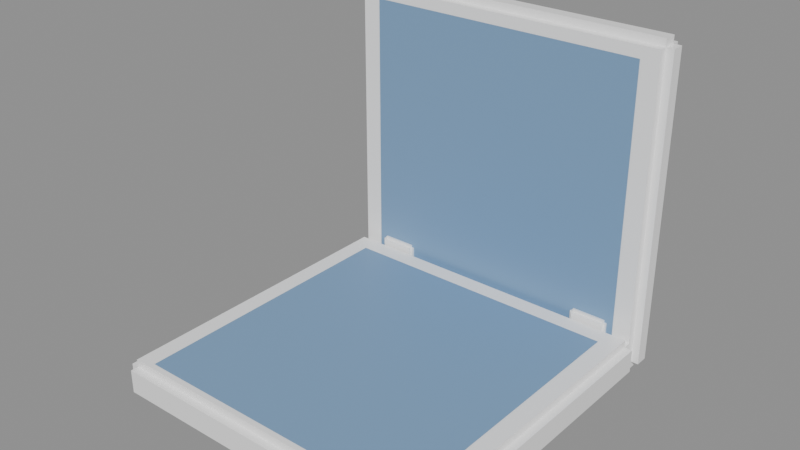 # Source: navale.blend  (saved by Blender 5.3.31; exported with 4.5.12 LTS)
import bpy
from mathutils import Matrix  # noqa: F401  (used for matrix-valued properties, if any)

bpy.ops.wm.read_factory_settings(use_empty=True)
scene = bpy.context.scene
scene.name = 'Scene'

# ---- materials (node trees are filled in below, after node groups)
mat_plastica = bpy.data.materials.new('plastica')
mat_griglia = bpy.data.materials.new('griglia')
mat_nave = bpy.data.materials.new('nave')
mat_piolo = bpy.data.materials.new('piolo')

# ---- material node trees
mat_plastica.use_nodes = True; mat_plastica.node_tree.nodes.clear()
_N = mat_plastica.node_tree.nodes; _L = mat_plastica.node_tree.links
n0 = _N.new('ShaderNodeBsdfPrincipled'); n0.name = 'Generico BSDF'; n0.location = (-200, 100)
n0.inputs[0].default_value = (1.0, 1.0, 1.0, 1.0)
n0.inputs[2].default_value = 0.3
n0.inputs[10].default_value = 0.005
n1 = _N.new('ShaderNodeOutputMaterial'); n1.name = 'Uscita Materiale'; n1.location = (200, 100)
_L.new(n0.outputs[0], n1.inputs[0])
n1.is_active_output = True
mat_griglia.use_nodes = True; mat_griglia.node_tree.nodes.clear()
_N = mat_griglia.node_tree.nodes; _L = mat_griglia.node_tree.links
n0 = _N.new('ShaderNodeBsdfPrincipled'); n0.name = 'Generico BSDF'; n0.location = (-200, 100)
n0.inputs[0].default_value = (0.2, 0.35, 0.55, 1.0)
n0.inputs[10].default_value = 0.005
n1 = _N.new('ShaderNodeOutputMaterial'); n1.name = 'Uscita Materiale'; n1.location = (200, 100)
_L.new(n0.outputs[0], n1.inputs[0])
n1.is_active_output = True
mat_nave.use_nodes = True; mat_nave.node_tree.nodes.clear()
_N = mat_nave.node_tree.nodes; _L = mat_nave.node_tree.links
n0 = _N.new('ShaderNodeBsdfPrincipled'); n0.name = 'Generico BSDF'; n0.location = (-200, 100)
n0.inputs[0].default_value = (0.42, 0.45, 0.48, 1.0)
n0.inputs[2].default_value = 0.45
n0.inputs[10].default_value = 0.005
n1 = _N.new('ShaderNodeOutputMaterial'); n1.name = 'Uscita Materiale'; n1.location = (200, 100)
_L.new(n0.outputs[0], n1.inputs[0])
n1.is_active_output = True
mat_piolo.use_nodes = True; mat_piolo.node_tree.nodes.clear()
_N = mat_piolo.node_tree.nodes; _L = mat_piolo.node_tree.links
n0 = _N.new('ShaderNodeBsdfPrincipled'); n0.name = 'Generico BSDF'; n0.location = (-200, 100)
n0.inputs[0].default_value = (1.0, 1.0, 1.0, 1.0)
n0.inputs[2].default_value = 0.35
n0.inputs[10].default_value = 0.005
n1 = _N.new('ShaderNodeOutputMaterial'); n1.name = 'Uscita Materiale'; n1.location = (200, 100)
_L.new(n0.outputs[0], n1.inputs[0])
n1.is_active_output = True

# ---- meshes
me_valigia_base = bpy.data.meshes.new('valigia_base')
me_valigia_base.from_pydata([(-0.11, -0.02, 0.0303), (0.11, -0.02, 0.0303), (0.11, -0.24, 0.0303), (-0.11, -0.24, 0.0303), (-0.124, -0.244, 0.0), (-0.124, -0.25, 0.006), (-0.13, -0.244, 0.006), (-0.124, -0.244, 0.006), (-0.124, -0.25, 0.024), (-0.124, -0.244, 0.03), (-0.13, -0.244, 0.024), (-0.124, -0.244, 0.024), (-0.124, -0.006, 0.0), (-0.13, -0.006, 0.006), (-0.124, 0.0, 0.006), (-0.124, -0.006, 0.006), (-0.124, -0.006, 0.03), (-0.124, 0.0, 0.024), (-0.13, -0.006, 0.024), (-0.124, -0.006, 0.024), (0.124, -0.244, 0.0), (0.13, -0.244, 0.006), (0.124, -0.25, 0.006), (0.124, -0.244, 0.006), (0.124, -0.244, 0.03), (0.124, -0.25, 0.024), (0.13, -0.244, 0.024), (0.124, -0.244, 0.024), (0.124, -0.006, 0.0), (0.124, 0.0, 0.006), (0.13, -0.006, 0.006), (0.124, -0.006, 0.006), (0.124, -0.006, 0.03), (0.13, -0.006, 0.024), (0.124, 0.0, 0.024), (0.124, -0.006, 0.024), (-0.103, 0.006, 0.036), (-0.103, 0.008, 0.034), (-0.105, 0.006, 0.034), (-0.103, 0.006, 0.034), (-0.103, 0.006, 0.024), (-0.105, 0.006, 0.026), (-0.103, 0.008, 0.026), (-0.103, 0.006, 0.026), (-0.103, -0.004, 0.034), (-0.103, -0.002, 0.036), (-0.105, -0.002, 0.034), (-0.103, -0.002, 0.034), (-0.103, -0.002, 0.024), (-0.103, -0.004, 0.026), (-0.105, -0.002, 0.026), (-0.103, -0.002, 0.026), (-0.077, -0.002, 0.024), (-0.075, -0.002, 0.026), (-0.077, -0.004, 0.026), (-0.077, -0.002, 0.026), (-0.077, -0.002, 0.036), (-0.077, -0.004, 0.034), (-0.075, -0.002, 0.034), (-0.077, -0.002, 0.034), (-0.077, 0.006, 0.024), (-0.077, 0.008, 0.026), (-0.075, 0.006, 0.026), (-0.077, 0.006, 0.026), (-0.077, 0.006, 0.036), (-0.075, 0.006, 0.034), (-0.077, 0.008, 0.034), (-0.077, 0.006, 0.034), (0.103, 0.006, 0.036), (0.105, 0.006, 0.034), (0.103, 0.008, 0.034), (0.103, 0.006, 0.034), (0.103, 0.006, 0.024), (0.103, 0.008, 0.026), (0.105, 0.006, 0.026), (0.103, 0.006, 0.026), (0.103, -0.002, 0.036), (0.103, -0.004, 0.034), (0.105, -0.002, 0.034), (0.103, -0.002, 0.034), (0.103, -0.002, 0.024), (0.105, -0.002, 0.026), (0.103, -0.004, 0.026), (0.103, -0.002, 0.026), (0.077, 0.006, 0.036), (0.077, 0.008, 0.034), (0.075, 0.006, 0.034), (0.077, 0.006, 0.034), (0.077, 0.006, 0.024), (0.075, 0.006, 0.026), (0.077, 0.008, 0.026), (0.077, 0.006, 0.026), (0.077, -0.004, 0.034), (0.077, -0.002, 0.036), (0.075, -0.002, 0.034), (0.077, -0.002, 0.034), (0.077, -0.002, 0.024), (0.077, -0.004, 0.026), (0.075, -0.002, 0.026), (0.077, -0.002, 0.026)], [], [(3, 2, 1, 0), (12, 4, 7, 15), (15, 7, 6, 13), (5, 8, 11, 7), (7, 11, 10, 6), (9, 16, 19, 11), (11, 19, 18, 10), (17, 14, 15, 19), (19, 15, 13, 18), (28, 12, 15, 31), (31, 15, 14, 29), (16, 32, 35, 19), (19, 35, 34, 17), (33, 30, 31, 35), (35, 31, 29, 34), (20, 28, 31, 23), (23, 31, 30, 21), (32, 24, 27, 35), (35, 27, 26, 33), (25, 22, 23, 27), (27, 23, 21, 26), (4, 20, 23, 7), (7, 23, 22, 5), (24, 9, 11, 27), (27, 11, 8, 25), (12, 28, 20, 4), (6, 10, 18, 13), (22, 25, 8, 5), (32, 16, 9, 24), (14, 17, 34, 29), (30, 33, 26, 21), (52, 60, 63, 55), (55, 63, 62, 53), (65, 62, 63, 67), (67, 63, 61, 66), (60, 40, 43, 63), (63, 43, 42, 61), (45, 36, 39, 47), (47, 39, 38, 46), (49, 44, 47, 51), (51, 47, 46, 50), (40, 48, 51, 43), (43, 51, 50, 41), (36, 64, 67, 39), (39, 67, 66, 37), (37, 42, 43, 39), (39, 43, 41, 38), (64, 56, 59, 67), (67, 59, 58, 65), (57, 54, 55, 59), (59, 55, 53, 58), (48, 52, 55, 51), (51, 55, 54, 49), (56, 45, 47, 59), (59, 47, 44, 57), (64, 36, 45, 56), (50, 46, 38, 41), (42, 37, 66, 61), (40, 60, 52, 48), (54, 57, 44, 49), (62, 65, 58, 53), (85, 90, 91, 87), (87, 91, 89, 86), (88, 96, 99, 91), (91, 99, 98, 89), (80, 72, 75, 83), (83, 75, 74, 81), (76, 93, 95, 79), (79, 95, 92, 77), (69, 74, 75, 71), (71, 75, 73, 70), (68, 76, 79, 71), (71, 79, 78, 69), (77, 82, 83, 79), (79, 83, 81, 78), (96, 80, 83, 99), (99, 83, 82, 97), (97, 92, 95, 99), (99, 95, 94, 98), (93, 84, 87, 95), (95, 87, 86, 94), (72, 88, 91, 75), (75, 91, 90, 73), (84, 68, 71, 87), (87, 71, 70, 85), (68, 84, 93, 76), (90, 85, 70, 73), (74, 69, 78, 81), (88, 72, 80, 96), (82, 77, 92, 97), (98, 94, 86, 89)])
me_valigia_base.polygons.foreach_set('material_index', [1, 0, 0, 0, 0, 0, 0, 0, 0, 0, 0, 0, 0, 0, 0, 0, 0, 0, 0, 0, 0, 0, 0, 0, 0, 0, 0, 0, 0, 0, 0, 0, 0, 0, 0, 0, 0, 0, 0, 0, 0, 0, 0, 0, 0, 0, 0, 0, 0, 0, 0, 0, 0, 0, 0, 0, 0, 0, 0, 0, 0, 0, 0, 0, 0, 0, 0, 0, 0, 0, 0, 0, 0, 0, 0, 0, 0, 0, 0, 0, 0, 0, 0, 0, 0, 0, 0, 0, 0, 0, 0])
_uv = me_valigia_base.uv_layers.new(name='Float2')
_uv.uv.foreach_set('vector', [0.0, 1.0, 1.0, 1.0, 1.0, 0.0, 0.0, 0.0, 0.0, 0.0, 0.0, 0.0, 0.0, 0.0, 0.0, 0.0, 0.0, 0.0, 0.0, 0.0, 0.0, 0.0, 0.0, 0.0, 0.0, 0.0, 0.0, 0.0, 0.0, 0.0, 0.0, 0.0, 0.0, 0.0, 0.0, 0.0, 0.0, 0.0, 0.0, 0.0, 0.0, 0.0, 0.0, 0.0, 0.0, 0.0, 0.0, 0.0, 0.0, 0.0, 0.0, 0.0, 0.0, 0.0, 0.0, 0.0, 0.0, 0.0, 0.0, 0.0, 0.0, 0.0, 0.0, 0.0, 0.0, 0.0, 0.0, 0.0, 0.0, 0.0, 0.0, 0.0, 0.0, 0.0, 0.0, 0.0, 0.0, 0.0, 0.0, 0.0, 0.0, 0.0, 0.0, 0.0, 0.0, 0.0, 0.0, 0.0, 0.0, 0.0, 0.0, 0.0, 0.0, 0.0, 0.0, 0.0, 0.0, 0.0, 0.0, 0.0, 0.0, 0.0, 0.0, 0.0, 0.0, 0.0, 0.0, 0.0, 0.0, 0.0, 0.0, 0.0, 0.0, 0.0, 0.0, 0.0, 0.0, 0.0, 0.0, 0.0, 0.0, 0.0, 0.0, 0.0, 0.0, 0.0, 0.0, 0.0, 0.0, 0.0, 0.0, 0.0, 0.0, 0.0, 0.0, 0.0, 0.0, 0.0, 0.0, 0.0, 0.0, 0.0, 0.0, 0.0, 0.0, 0.0, 0.0, 0.0, 0.0, 0.0, 0.0, 0.0, 0.0, 0.0, 0.0, 0.0, 0.0, 0.0, 0.0, 0.0, 0.0, 0.0, 0.0, 0.0, 0.0, 0.0, 0.0, 0.0, 0.0, 0.0, 0.0, 0.0, 0.0, 0.0, 0.0, 0.0, 0.0, 0.0, 0.0, 0.0, 0.0, 0.0, 0.0, 0.0, 0.0, 0.0, 0.0, 0.0, 0.0, 0.0, 0.0, 0.0, 0.0, 0.0, 0.0, 0.0, 0.0, 0.0, 0.0, 0.0, 0.0, 0.0, 0.0, 0.0, 0.0, 0.0, 0.0, 0.0, 0.0, 0.0, 0.0, 0.0, 0.0, 0.0, 0.0, 0.0, 0.0, 0.0, 0.0, 0.0, 0.0, 0.0, 0.0, 0.0, 0.0, 0.0, 0.0, 0.0, 0.0, 0.0, 0.0, 0.0, 0.0, 0.0, 0.0, 0.0, 0.0, 0.0, 0.0, 0.0, 0.0, 0.0, 0.0, 0.0, 0.0, 0.0, 0.0, 0.0, 0.0, 0.0, 0.0, 0.0, 0.0, 0.0, 0.0, 0.0, 0.0, 0.0, 0.0, 0.0, 0.0, 0.0, 0.0, 0.0, 0.0, 0.0, 0.0, 0.0, 0.0, 0.0, 0.0, 0.0, 0.0, 0.0, 0.0, 0.0, 0.0, 0.0, 0.0, 0.0, 0.0, 0.0, 0.0, 0.0, 0.0, 0.0, 0.0, 0.0, 0.0, 0.0, 0.0, 0.0, 0.0, 0.0, 0.0, 0.0, 0.0, 0.0, 0.0, 0.0, 0.0, 0.0, 0.0, 0.0, 0.0, 0.0, 0.0, 0.0, 0.0, 0.0, 0.0, 0.0, 0.0, 0.0, 0.0, 0.0, 0.0, 0.0, 0.0, 0.0, 0.0, 0.0, 0.0, 0.0, 0.0, 0.0, 0.0, 0.0, 0.0, 0.0, 0.0, 0.0, 0.0, 0.0, 0.0, 0.0, 0.0, 0.0, 0.0, 0.0, 0.0, 0.0, 0.0, 0.0, 0.0, 0.0, 0.0, 0.0, 0.0, 0.0, 0.0, 0.0, 0.0, 0.0, 0.0, 0.0, 0.0, 0.0, 0.0, 0.0, 0.0, 0.0, 0.0, 0.0, 0.0, 0.0, 0.0, 0.0, 0.0, 0.0, 0.0, 0.0, 0.0, 0.0, 0.0, 0.0, 0.0, 0.0, 0.0, 0.0, 0.0, 0.0, 0.0, 0.0, 0.0, 0.0, 0.0, 0.0, 0.0, 0.0, 0.0, 0.0, 0.0, 0.0, 0.0, 0.0, 0.0, 0.0, 0.0, 0.0, 0.0, 0.0, 0.0, 0.0, 0.0, 0.0, 0.0, 0.0, 0.0, 0.0, 0.0, 0.0, 0.0, 0.0, 0.0, 0.0, 0.0, 0.0, 0.0, 0.0, 0.0, 0.0, 0.0, 0.0, 0.0, 0.0, 0.0, 0.0, 0.0, 0.0, 0.0, 0.0, 0.0, 0.0, 0.0, 0.0, 0.0, 0.0, 0.0, 0.0, 0.0, 0.0, 0.0, 0.0, 0.0, 0.0, 0.0, 0.0, 0.0, 0.0, 0.0, 0.0, 0.0, 0.0, 0.0, 0.0, 0.0, 0.0, 0.0, 0.0, 0.0, 0.0, 0.0, 0.0, 0.0, 0.0, 0.0, 0.0, 0.0, 0.0, 0.0, 0.0, 0.0, 0.0, 0.0, 0.0, 0.0, 0.0, 0.0, 0.0, 0.0, 0.0, 0.0, 0.0, 0.0, 0.0, 0.0, 0.0, 0.0, 0.0, 0.0, 0.0, 0.0, 0.0, 0.0, 0.0, 0.0, 0.0, 0.0, 0.0, 0.0, 0.0, 0.0, 0.0, 0.0, 0.0, 0.0, 0.0, 0.0, 0.0, 0.0, 0.0, 0.0, 0.0, 0.0, 0.0, 0.0, 0.0, 0.0, 0.0, 0.0, 0.0, 0.0, 0.0, 0.0, 0.0, 0.0, 0.0, 0.0, 0.0, 0.0, 0.0, 0.0, 0.0, 0.0, 0.0, 0.0, 0.0, 0.0, 0.0, 0.0, 0.0, 0.0, 0.0, 0.0, 0.0, 0.0, 0.0, 0.0, 0.0, 0.0, 0.0, 0.0, 0.0, 0.0, 0.0, 0.0, 0.0, 0.0, 0.0, 0.0, 0.0, 0.0, 0.0, 0.0, 0.0, 0.0, 0.0, 0.0, 0.0, 0.0, 0.0, 0.0, 0.0, 0.0, 0.0, 0.0, 0.0, 0.0, 0.0, 0.0, 0.0, 0.0, 0.0, 0.0, 0.0, 0.0, 0.0, 0.0, 0.0, 0.0, 0.0, 0.0, 0.0, 0.0, 0.0, 0.0, 0.0, 0.0, 0.0, 0.0, 0.0, 0.0, 0.0, 0.0, 0.0, 0.0, 0.0, 0.0, 0.0, 0.0, 0.0, 0.0, 0.0, 0.0, 0.0, 0.0, 0.0, 0.0, 0.0, 0.0, 0.0, 0.0, 0.0, 0.0, 0.0, 0.0, 0.0, 0.0, 0.0, 0.0, 0.0, 0.0, 0.0, 0.0, 0.0, 0.0, 0.0, 0.0, 0.0, 0.0, 0.0, 0.0, 0.0, 0.0, 0.0, 0.0, 0.0, 0.0, 0.0, 0.0, 0.0, 0.0, 0.0, 0.0, 0.0, 0.0, 0.0, 0.0, 0.0, 0.0, 0.0, 0.0, 0.0, 0.0, 0.0, 0.0, 0.0, 0.0, 0.0, 0.0, 0.0, 0.0, 0.0, 0.0, 0.0, 0.0, 0.0, 0.0, 0.0, 0.0, 0.0, 0.0, 0.0, 0.0, 0.0, 0.0, 0.0, 0.0, 0.0, 0.0, 0.0, 0.0, 0.0, 0.0, 0.0, 0.0, 0.0, 0.0, 0.0, 0.0, 0.0, 0.0, 0.0, 0.0, 0.0, 0.0, 0.0, 0.0, 0.0, 0.0, 0.0, 0.0, 0.0, 0.0, 0.0, 0.0, 0.0, 0.0, 0.0, 0.0, 0.0, 0.0, 0.0, 0.0, 0.0, 0.0, 0.0])
me_valigia_base.materials.append(mat_plastica)
me_valigia_base.materials.append(mat_griglia)
me_valigia_base.update()
me_valigia_coperchio = bpy.data.meshes.new('valigia_coperchio')
me_valigia_coperchio.from_pydata([(-0.11, -0.0003, 0.235), (0.11, -0.0003, 0.235), (0.11, -0.0003, 0.015), (-0.11, -0.0003, 0.015), (-0.124, 0.006, 0.0), (-0.124, 0.0, 0.006), (-0.13, 0.006, 0.006), (-0.124, 0.006, 0.006), (-0.124, 0.0, 0.244), (-0.124, 0.006, 0.25), (-0.13, 0.006, 0.244), (-0.124, 0.006, 0.244), (-0.124, 0.016, 0.0), (-0.13, 0.016, 0.006), (-0.124, 0.022, 0.006), (-0.124, 0.016, 0.006), (-0.124, 0.016, 0.25), (-0.124, 0.022, 0.244), (-0.13, 0.016, 0.244), (-0.124, 0.016, 0.244), (0.124, 0.006, 0.0), (0.13, 0.006, 0.006), (0.124, 0.0, 0.006), (0.124, 0.006, 0.006), (0.124, 0.006, 0.25), (0.124, 0.0, 0.244), (0.13, 0.006, 0.244), (0.124, 0.006, 0.244), (0.124, 0.016, 0.0), (0.124, 0.022, 0.006), (0.13, 0.016, 0.006), (0.124, 0.016, 0.006), (0.124, 0.016, 0.25), (0.13, 0.016, 0.244), (0.124, 0.022, 0.244), (0.124, 0.016, 0.244), (-0.041, 0.03, 0.209), (-0.041, 0.034, 0.205), (-0.045, 0.03, 0.205), (-0.041, 0.03, 0.205), (-0.041, 0.03, 0.191), (-0.045, 0.03, 0.195), (-0.041, 0.034, 0.195), (-0.041, 0.03, 0.195), (-0.041, 0.022, 0.205), (-0.041, 0.026, 0.209), (-0.045, 0.026, 0.205), (-0.041, 0.026, 0.205), (-0.041, 0.026, 0.191), (-0.041, 0.022, 0.195), (-0.045, 0.026, 0.195), (-0.041, 0.026, 0.195), (0.041, 0.026, 0.191), (0.045, 0.026, 0.195), (0.041, 0.022, 0.195), (0.041, 0.026, 0.195), (0.041, 0.026, 0.209), (0.041, 0.022, 0.205), (0.045, 0.026, 0.205), (0.041, 0.026, 0.205), (0.041, 0.03, 0.191), (0.041, 0.034, 0.195), (0.045, 0.03, 0.195), (0.041, 0.03, 0.195), (0.041, 0.03, 0.209), (0.045, 0.03, 0.205), (0.041, 0.034, 0.205), (0.041, 0.03, 0.205)], [], [(3, 2, 1, 0), (12, 4, 7, 15), (15, 7, 6, 13), (5, 8, 11, 7), (7, 11, 10, 6), (9, 16, 19, 11), (11, 19, 18, 10), (17, 14, 15, 19), (19, 15, 13, 18), (28, 12, 15, 31), (31, 15, 14, 29), (16, 32, 35, 19), (19, 35, 34, 17), (33, 30, 31, 35), (35, 31, 29, 34), (20, 28, 31, 23), (23, 31, 30, 21), (32, 24, 27, 35), (35, 27, 26, 33), (25, 22, 23, 27), (27, 23, 21, 26), (4, 20, 23, 7), (7, 23, 22, 5), (24, 9, 11, 27), (27, 11, 8, 25), (12, 28, 20, 4), (6, 10, 18, 13), (22, 25, 8, 5), (32, 16, 9, 24), (14, 17, 34, 29), (30, 33, 26, 21), (52, 60, 63, 55), (55, 63, 62, 53), (65, 62, 63, 67), (67, 63, 61, 66), (60, 40, 43, 63), (63, 43, 42, 61), (45, 36, 39, 47), (47, 39, 38, 46), (49, 44, 47, 51), (51, 47, 46, 50), (40, 48, 51, 43), (43, 51, 50, 41), (36, 64, 67, 39), (39, 67, 66, 37), (37, 42, 43, 39), (39, 43, 41, 38), (64, 56, 59, 67), (67, 59, 58, 65), (57, 54, 55, 59), (59, 55, 53, 58), (48, 52, 55, 51), (51, 55, 54, 49), (56, 45, 47, 59), (59, 47, 44, 57), (64, 36, 45, 56), (50, 46, 38, 41), (42, 37, 66, 61), (40, 60, 52, 48), (54, 57, 44, 49), (62, 65, 58, 53)])
me_valigia_coperchio.polygons.foreach_set('material_index', [1, 0, 0, 0, 0, 0, 0, 0, 0, 0, 0, 0, 0, 0, 0, 0, 0, 0, 0, 0, 0, 0, 0, 0, 0, 0, 0, 0, 0, 0, 0, 0, 0, 0, 0, 0, 0, 0, 0, 0, 0, 0, 0, 0, 0, 0, 0, 0, 0, 0, 0, 0, 0, 0, 0, 0, 0, 0, 0, 0, 0])
_uv = me_valigia_coperchio.uv_layers.new(name='Float2')
_uv.uv.foreach_set('vector', [0.0, 1.0, 1.0, 1.0, 1.0, 0.0, 0.0, 0.0, 0.0, 0.0, 0.0, 0.0, 0.0, 0.0, 0.0, 0.0, 0.0, 0.0, 0.0, 0.0, 0.0, 0.0, 0.0, 0.0, 0.0, 0.0, 0.0, 0.0, 0.0, 0.0, 0.0, 0.0, 0.0, 0.0, 0.0, 0.0, 0.0, 0.0, 0.0, 0.0, 0.0, 0.0, 0.0, 0.0, 0.0, 0.0, 0.0, 0.0, 0.0, 0.0, 0.0, 0.0, 0.0, 0.0, 0.0, 0.0, 0.0, 0.0, 0.0, 0.0, 0.0, 0.0, 0.0, 0.0, 0.0, 0.0, 0.0, 0.0, 0.0, 0.0, 0.0, 0.0, 0.0, 0.0, 0.0, 0.0, 0.0, 0.0, 0.0, 0.0, 0.0, 0.0, 0.0, 0.0, 0.0, 0.0, 0.0, 0.0, 0.0, 0.0, 0.0, 0.0, 0.0, 0.0, 0.0, 0.0, 0.0, 0.0, 0.0, 0.0, 0.0, 0.0, 0.0, 0.0, 0.0, 0.0, 0.0, 0.0, 0.0, 0.0, 0.0, 0.0, 0.0, 0.0, 0.0, 0.0, 0.0, 0.0, 0.0, 0.0, 0.0, 0.0, 0.0, 0.0, 0.0, 0.0, 0.0, 0.0, 0.0, 0.0, 0.0, 0.0, 0.0, 0.0, 0.0, 0.0, 0.0, 0.0, 0.0, 0.0, 0.0, 0.0, 0.0, 0.0, 0.0, 0.0, 0.0, 0.0, 0.0, 0.0, 0.0, 0.0, 0.0, 0.0, 0.0, 0.0, 0.0, 0.0, 0.0, 0.0, 0.0, 0.0, 0.0, 0.0, 0.0, 0.0, 0.0, 0.0, 0.0, 0.0, 0.0, 0.0, 0.0, 0.0, 0.0, 0.0, 0.0, 0.0, 0.0, 0.0, 0.0, 0.0, 0.0, 0.0, 0.0, 0.0, 0.0, 0.0, 0.0, 0.0, 0.0, 0.0, 0.0, 0.0, 0.0, 0.0, 0.0, 0.0, 0.0, 0.0, 0.0, 0.0, 0.0, 0.0, 0.0, 0.0, 0.0, 0.0, 0.0, 0.0, 0.0, 0.0, 0.0, 0.0, 0.0, 0.0, 0.0, 0.0, 0.0, 0.0, 0.0, 0.0, 0.0, 0.0, 0.0, 0.0, 0.0, 0.0, 0.0, 0.0, 0.0, 0.0, 0.0, 0.0, 0.0, 0.0, 0.0, 0.0, 0.0, 0.0, 0.0, 0.0, 0.0, 0.0, 0.0, 0.0, 0.0, 0.0, 0.0, 0.0, 0.0, 0.0, 0.0, 0.0, 0.0, 0.0, 0.0, 0.0, 0.0, 0.0, 0.0, 0.0, 0.0, 0.0, 0.0, 0.0, 0.0, 0.0, 0.0, 0.0, 0.0, 0.0, 0.0, 0.0, 0.0, 0.0, 0.0, 0.0, 0.0, 0.0, 0.0, 0.0, 0.0, 0.0, 0.0, 0.0, 0.0, 0.0, 0.0, 0.0, 0.0, 0.0, 0.0, 0.0, 0.0, 0.0, 0.0, 0.0, 0.0, 0.0, 0.0, 0.0, 0.0, 0.0, 0.0, 0.0, 0.0, 0.0, 0.0, 0.0, 0.0, 0.0, 0.0, 0.0, 0.0, 0.0, 0.0, 0.0, 0.0, 0.0, 0.0, 0.0, 0.0, 0.0, 0.0, 0.0, 0.0, 0.0, 0.0, 0.0, 0.0, 0.0, 0.0, 0.0, 0.0, 0.0, 0.0, 0.0, 0.0, 0.0, 0.0, 0.0, 0.0, 0.0, 0.0, 0.0, 0.0, 0.0, 0.0, 0.0, 0.0, 0.0, 0.0, 0.0, 0.0, 0.0, 0.0, 0.0, 0.0, 0.0, 0.0, 0.0, 0.0, 0.0, 0.0, 0.0, 0.0, 0.0, 0.0, 0.0, 0.0, 0.0, 0.0, 0.0, 0.0, 0.0, 0.0, 0.0, 0.0, 0.0, 0.0, 0.0, 0.0, 0.0, 0.0, 0.0, 0.0, 0.0, 0.0, 0.0, 0.0, 0.0, 0.0, 0.0, 0.0, 0.0, 0.0, 0.0, 0.0, 0.0, 0.0, 0.0, 0.0, 0.0, 0.0, 0.0, 0.0, 0.0, 0.0, 0.0, 0.0, 0.0, 0.0, 0.0, 0.0, 0.0, 0.0, 0.0, 0.0, 0.0, 0.0, 0.0, 0.0, 0.0, 0.0, 0.0, 0.0, 0.0, 0.0, 0.0, 0.0, 0.0, 0.0, 0.0, 0.0, 0.0, 0.0, 0.0, 0.0, 0.0, 0.0, 0.0, 0.0, 0.0, 0.0, 0.0, 0.0, 0.0, 0.0, 0.0, 0.0, 0.0, 0.0, 0.0, 0.0, 0.0, 0.0, 0.0, 0.0, 0.0, 0.0, 0.0, 0.0, 0.0, 0.0, 0.0, 0.0, 0.0, 0.0, 0.0, 0.0, 0.0, 0.0, 0.0, 0.0, 0.0, 0.0, 0.0, 0.0, 0.0, 0.0, 0.0, 0.0, 0.0, 0.0, 0.0, 0.0, 0.0])
me_valigia_coperchio.materials.append(mat_plastica)
me_valigia_coperchio.materials.append(mat_griglia)
me_valigia_coperchio.update()
me_nave_2 = bpy.data.meshes.new('nave_2')
me_nave_2.from_pydata([(-0.017, -0.0042, 0.0), (-0.015, -0.006, 0.0), (0.01, -0.006, 0.0), (0.017, 0.0, 0.0), (0.01, 0.006, 0.0), (-0.015, 0.006, 0.0), (-0.017, 0.0042, 0.0), (-0.017, -0.0042, 0.007), (-0.015, -0.006, 0.007), (0.01, -0.006, 0.007), (0.017, 0.0, 0.007), (0.01, 0.006, 0.007), (-0.015, 0.006, 0.007), (-0.017, 0.0042, 0.007), (-0.00816, -0.0036, 0.007), (-0.00816, -0.0036, 0.012), (-0.00816, 0.0036, 0.007), (-0.00816, 0.0036, 0.012), (0.00272, -0.0036, 0.007), (0.00272, -0.0036, 0.012), (0.00272, 0.0036, 0.007), (0.00272, 0.0036, 0.012), (-0.00472, -0.002, 0.012), (-0.00472, -0.002, 0.017), (-0.00472, 0.002, 0.012), (-0.00472, 0.002, 0.017), (-0.00072, -0.002, 0.012), (-0.00072, -0.002, 0.017), (-0.00072, 0.002, 0.012), (-0.00072, 0.002, 0.017), (-0.0132, -0.002, 0.007), (-0.0132, -0.002, 0.01), (-0.0132, 0.002, 0.007), (-0.0132, 0.002, 0.01), (-0.0072, -0.002, 0.007), (-0.0072, -0.002, 0.01), (-0.0072, 0.002, 0.007), (-0.0072, 0.002, 0.01), (0.0072, -0.002, 0.007), (0.0072, -0.002, 0.01), (0.0072, 0.002, 0.007), (0.0072, 0.002, 0.01), (0.0132, -0.002, 0.007), (0.0132, -0.002, 0.01), (0.0132, 0.002, 0.007), (0.0132, 0.002, 0.01)], [], [(0, 6, 5, 4, 3, 2, 1), (7, 8, 9, 10, 11, 12, 13), (1, 2, 9, 8), (6, 0, 7, 13), (4, 5, 12, 11), (2, 3, 10, 9), (0, 1, 8, 7), (5, 6, 13, 12), (3, 4, 11, 10), (14, 15, 17, 16), (16, 17, 21, 20), (20, 21, 19, 18), (18, 19, 15, 14), (16, 20, 18, 14), (21, 17, 15, 19), (22, 23, 25, 24), (24, 25, 29, 28), (28, 29, 27, 26), (26, 27, 23, 22), (24, 28, 26, 22), (29, 25, 23, 27), (30, 31, 33, 32), (32, 33, 37, 36), (36, 37, 35, 34), (34, 35, 31, 30), (32, 36, 34, 30), (37, 33, 31, 35), (38, 39, 41, 40), (40, 41, 45, 44), (44, 45, 43, 42), (42, 43, 39, 38), (40, 44, 42, 38), (45, 41, 39, 43)])
me_nave_2.materials.append(mat_nave)
me_nave_2.update()
me_nave_3 = bpy.data.meshes.new('nave_3')
me_nave_3.from_pydata([(-0.0265, -0.0042, 0.0), (-0.0245, -0.006, 0.0), (0.0195, -0.006, 0.0), (0.0265, 0.0, 0.0), (0.0195, 0.006, 0.0), (-0.0245, 0.006, 0.0), (-0.0265, 0.0042, 0.0), (-0.0265, -0.0042, 0.007), (-0.0245, -0.006, 0.007), (0.0195, -0.006, 0.007), (0.0265, 0.0, 0.007), (0.0195, 0.006, 0.007), (-0.0245, 0.006, 0.007), (-0.0265, 0.0042, 0.007), (-0.01272, -0.0036, 0.007), (-0.01272, -0.0036, 0.012), (-0.01272, 0.0036, 0.007), (-0.01272, 0.0036, 0.012), (0.00424, -0.0036, 0.007), (0.00424, -0.0036, 0.012), (0.00424, 0.0036, 0.007), (0.00424, 0.0036, 0.012), (-0.00624, -0.002, 0.012), (-0.00624, -0.002, 0.017), (-0.00624, 0.002, 0.012), (-0.00624, 0.002, 0.017), (-0.00224, -0.002, 0.012), (-0.00224, -0.002, 0.017), (-0.00224, 0.002, 0.012), (-0.00224, 0.002, 0.017), (-0.0189, -0.002, 0.007), (-0.0189, -0.002, 0.01), (-0.0189, 0.002, 0.007), (-0.0189, 0.002, 0.01), (-0.0129, -0.002, 0.007), (-0.0129, -0.002, 0.01), (-0.0129, 0.002, 0.007), (-0.0129, 0.002, 0.01), (0.0129, -0.002, 0.007), (0.0129, -0.002, 0.01), (0.0129, 0.002, 0.007), (0.0129, 0.002, 0.01), (0.0189, -0.002, 0.007), (0.0189, -0.002, 0.01), (0.0189, 0.002, 0.007), (0.0189, 0.002, 0.01)], [], [(0, 6, 5, 4, 3, 2, 1), (7, 8, 9, 10, 11, 12, 13), (2, 3, 10, 9), (0, 1, 8, 7), (5, 6, 13, 12), (3, 4, 11, 10), (1, 2, 9, 8), (6, 0, 7, 13), (4, 5, 12, 11), (14, 15, 17, 16), (16, 17, 21, 20), (20, 21, 19, 18), (18, 19, 15, 14), (16, 20, 18, 14), (21, 17, 15, 19), (22, 23, 25, 24), (24, 25, 29, 28), (28, 29, 27, 26), (26, 27, 23, 22), (24, 28, 26, 22), (29, 25, 23, 27), (30, 31, 33, 32), (32, 33, 37, 36), (36, 37, 35, 34), (34, 35, 31, 30), (32, 36, 34, 30), (37, 33, 31, 35), (38, 39, 41, 40), (40, 41, 45, 44), (44, 45, 43, 42), (42, 43, 39, 38), (40, 44, 42, 38), (45, 41, 39, 43)])
me_nave_3.materials.append(mat_nave)
me_nave_3.update()
me_nave_4 = bpy.data.meshes.new('nave_4')
me_nave_4.from_pydata([(-0.036, -0.0042, 0.0), (-0.034, -0.006, 0.0), (0.029, -0.006, 0.0), (0.036, 0.0, 0.0), (0.029, 0.006, 0.0), (-0.034, 0.006, 0.0), (-0.036, 0.0042, 0.0), (-0.036, -0.0042, 0.007), (-0.034, -0.006, 0.007), (0.029, -0.006, 0.007), (0.036, 0.0, 0.007), (0.029, 0.006, 0.007), (-0.034, 0.006, 0.007), (-0.036, 0.0042, 0.007), (-0.01728, -0.0036, 0.007), (-0.01728, -0.0036, 0.012), (-0.01728, 0.0036, 0.007), (-0.01728, 0.0036, 0.012), (0.00576, -0.0036, 0.007), (0.00576, -0.0036, 0.012), (0.00576, 0.0036, 0.007), (0.00576, 0.0036, 0.012), (-0.00776, -0.002, 0.012), (-0.00776, -0.002, 0.017), (-0.00776, 0.002, 0.012), (-0.00776, 0.002, 0.017), (-0.00376, -0.002, 0.012), (-0.00376, -0.002, 0.017), (-0.00376, 0.002, 0.012), (-0.00376, 0.002, 0.017), (-0.0246, -0.002, 0.007), (-0.0246, -0.002, 0.01), (-0.0246, 0.002, 0.007), (-0.0246, 0.002, 0.01), (-0.0186, -0.002, 0.007), (-0.0186, -0.002, 0.01), (-0.0186, 0.002, 0.007), (-0.0186, 0.002, 0.01), (0.0186, -0.002, 0.007), (0.0186, -0.002, 0.01), (0.0186, 0.002, 0.007), (0.0186, 0.002, 0.01), (0.0246, -0.002, 0.007), (0.0246, -0.002, 0.01), (0.0246, 0.002, 0.007), (0.0246, 0.002, 0.01)], [], [(0, 6, 5, 4, 3, 2, 1), (7, 8, 9, 10, 11, 12, 13), (5, 6, 13, 12), (3, 4, 11, 10), (1, 2, 9, 8), (6, 0, 7, 13), (4, 5, 12, 11), (2, 3, 10, 9), (0, 1, 8, 7), (14, 15, 17, 16), (16, 17, 21, 20), (20, 21, 19, 18), (18, 19, 15, 14), (16, 20, 18, 14), (21, 17, 15, 19), (22, 23, 25, 24), (24, 25, 29, 28), (28, 29, 27, 26), (26, 27, 23, 22), (24, 28, 26, 22), (29, 25, 23, 27), (30, 31, 33, 32), (32, 33, 37, 36), (36, 37, 35, 34), (34, 35, 31, 30), (32, 36, 34, 30), (37, 33, 31, 35), (38, 39, 41, 40), (40, 41, 45, 44), (44, 45, 43, 42), (42, 43, 39, 38), (40, 44, 42, 38), (45, 41, 39, 43)])
me_nave_4.materials.append(mat_nave)
me_nave_4.update()
me_nave_5 = bpy.data.meshes.new('nave_5')
me_nave_5.from_pydata([(-0.0455, -0.0042, 0.0), (-0.0435, -0.006, 0.0), (0.0385, -0.006, 0.0), (0.0455, 0.0, 0.0), (0.0385, 0.006, 0.0), (-0.0435, 0.006, 0.0), (-0.0455, 0.0042, 0.0), (-0.0455, -0.0042, 0.007), (-0.0435, -0.006, 0.007), (0.0385, -0.006, 0.007), (0.0455, 0.0, 0.007), (0.0385, 0.006, 0.007), (-0.0435, 0.006, 0.007), (-0.0455, 0.0042, 0.007), (-0.0384, -0.0069, 0.007), (-0.0384, -0.0069, 0.0095), (-0.0384, 0.0069, 0.007), (-0.0384, 0.0069, 0.0095), (0.0344, -0.0069, 0.007), (0.0344, -0.0069, 0.0095), (0.0344, 0.0069, 0.007), (0.0344, 0.0069, 0.0095), (0.004, -0.00679, 0.0095), (0.004, -0.00679, 0.0165), (0.004, -0.00329, 0.0095), (0.004, -0.00329, 0.0165), (0.016, -0.00679, 0.0095), (0.016, -0.00679, 0.0165), (0.016, -0.00329, 0.0095), (0.016, -0.00329, 0.0165)], [], [(0, 6, 5, 4, 3, 2, 1), (7, 8, 9, 10, 11, 12, 13), (4, 5, 12, 11), (2, 3, 10, 9), (0, 1, 8, 7), (5, 6, 13, 12), (3, 4, 11, 10), (1, 2, 9, 8), (6, 0, 7, 13), (14, 15, 17, 16), (16, 17, 21, 20), (20, 21, 19, 18), (18, 19, 15, 14), (16, 20, 18, 14), (21, 17, 15, 19), (22, 23, 25, 24), (24, 25, 29, 28), (28, 29, 27, 26), (26, 27, 23, 22), (24, 28, 26, 22), (29, 25, 23, 27)])
me_nave_5.materials.append(mat_nave)
me_nave_5.update()
me_piolo = bpy.data.meshes.new('piolo')
me_piolo.from_pydata([(0.0, 0.0026, -0.006), (0.0, 0.0026, 0.003), (0.001528, 0.002103, -0.006), (0.001528, 0.002103, 0.003), (0.002473, 0.0008034, -0.006), (0.002473, 0.0008034, 0.003), (0.002473, -0.0008034, -0.006), (0.002473, -0.0008034, 0.003), (0.001528, -0.002103, -0.006), (0.001528, -0.002103, 0.003), (0.0, -0.0026, -0.006), (0.0, -0.0026, 0.003), (-0.001528, -0.002103, -0.006), (-0.001528, -0.002103, 0.003), (-0.002473, -0.0008034, -0.006), (-0.002473, -0.0008034, 0.003), (-0.002473, 0.0008034, -0.006), (-0.002473, 0.0008034, 0.003), (-0.001528, 0.002103, -0.006), (-0.001528, 0.002103, 0.003), (0.0, 0.0042, 0.00275), (0.0, 0.0036, 0.00625), (0.002469, 0.003398, 0.00275), (0.002116, 0.002912, 0.00625), (0.003994, 0.001298, 0.00275), (0.003424, 0.001112, 0.00625), (0.003994, -0.001298, 0.00275), (0.003424, -0.001112, 0.00625), (0.002469, -0.003398, 0.00275), (0.002116, -0.002912, 0.00625), (0.0, -0.0042, 0.00275), (0.0, -0.0036, 0.00625), (-0.002469, -0.003398, 0.00275), (-0.002116, -0.002912, 0.00625), (-0.003994, -0.001298, 0.00275), (-0.003424, -0.001112, 0.00625), (-0.003994, 0.001298, 0.00275), (-0.003424, 0.001112, 0.00625), (-0.002469, 0.003398, 0.00275), (-0.002116, 0.002912, 0.00625)], [], [(30, 31, 33, 32), (24, 25, 27, 26), (0, 1, 3, 2), (2, 3, 5, 4), (4, 5, 7, 6), (28, 29, 31, 30), (22, 23, 25, 24), (6, 7, 9, 8), (8, 9, 11, 10), (10, 11, 13, 12), (26, 27, 29, 28), (20, 21, 23, 22), (12, 13, 15, 14), (14, 15, 17, 16), (3, 1, 19, 17, 15, 13, 11, 9, 7, 5), (16, 17, 19, 18), (18, 19, 1, 0), (0, 2, 4, 6, 8, 10, 12, 14, 16, 18), (32, 33, 35, 34), (34, 35, 37, 36), (27, 25, 23, 21, 39, 37, 35, 33, 31, 29), (36, 37, 39, 38), (38, 39, 21, 20), (32, 34, 36, 38, 20, 22, 24, 26, 28, 30)])
me_piolo.materials.append(mat_piolo)
me_piolo.update()

# ---- objects
ob_valigia_base = bpy.data.objects.new('valigia_base', me_valigia_base)
ob_valigia_coperchio = bpy.data.objects.new('valigia_coperchio', me_valigia_coperchio)
ob_nave_2 = bpy.data.objects.new('nave_2', me_nave_2)
ob_nave_3 = bpy.data.objects.new('nave_3', me_nave_3)
ob_nave_4 = bpy.data.objects.new('nave_4', me_nave_4)
ob_nave_5 = bpy.data.objects.new('nave_5', me_nave_5)
ob_piolo = bpy.data.objects.new('piolo', me_piolo)

# ---- transforms, parenting, visibility, modifiers, constraints
ob_valigia_base.location = (0.0, 0.0, 0.0)
ob_valigia_coperchio.location = (0.0, 0.0, 0.0)
ob_nave_2.location = (0.0, 0.0, 0.0)
ob_nave_3.location = (0.0, 0.0, 0.0)
ob_nave_4.location = (0.0, 0.0, 0.0)
ob_nave_5.location = (0.0, 0.0, 0.0)
ob_piolo.location = (0.0, 0.0, 0.0)

# ---- collection membership
scene.collection.objects.link(ob_valigia_base)
scene.collection.objects.link(ob_valigia_coperchio)
scene.collection.objects.link(ob_nave_2)
scene.collection.objects.link(ob_nave_3)
scene.collection.objects.link(ob_nave_4)
scene.collection.objects.link(ob_nave_5)
scene.collection.objects.link(ob_piolo)

# ---- scene / render settings (as saved in the file)
scene.frame_start = 1; scene.frame_end = 250; scene.frame_set(1)
scene.render.engine = 'BLENDER_EEVEE_NEXT'
scene.render.bake_bias = 0.0
scene.render.bake_samples = 0
scene.render.compositor_device = 'GPU'
scene.eevee.use_volume_custom_range = False
scene.eevee.fast_gi_thickness_near = 0.1
scene.eevee.fast_gi_thickness_far = 0.0
scene.eevee.ray_tracing_options.screen_trace_thickness = 0.1
bpy.context.view_layer.update()

# ---- added for rendering (the .blend has no active camera and no usable light): camera, sun + grey world if the file has none
cam_auto = bpy.data.cameras.new('AutoCamera')
cam_auto.lens = 50.0
cam_auto.sensor_width = 36.0
cam_auto.clip_end = 1000.0
ob_auto_camera = bpy.data.objects.new('AutoCamera', cam_auto)
scene.collection.objects.link(ob_auto_camera)
ob_auto_camera.location = (0.427802, -0.621363, 0.464242)
ob_auto_camera.rotation_euler = (1.09748, -7.21219e-08, 0.694738)
scene.camera = ob_auto_camera
light_auto_sun = bpy.data.lights.new('AutoSun', 'SUN')
light_auto_sun.energy = 3.0
light_auto_sun.angle = 0.0523599
ob_auto_sun = bpy.data.objects.new('AutoSun', light_auto_sun)
scene.collection.objects.link(ob_auto_sun)
ob_auto_sun.rotation_euler = (0.872665, 0.174533, 0.523599)
if scene.world is None:
    world_auto = bpy.data.worlds.new('AutoWorld')
    world_auto.color = (0.3, 0.3, 0.3)
    scene.world = world_auto
bpy.context.view_layer.update()
